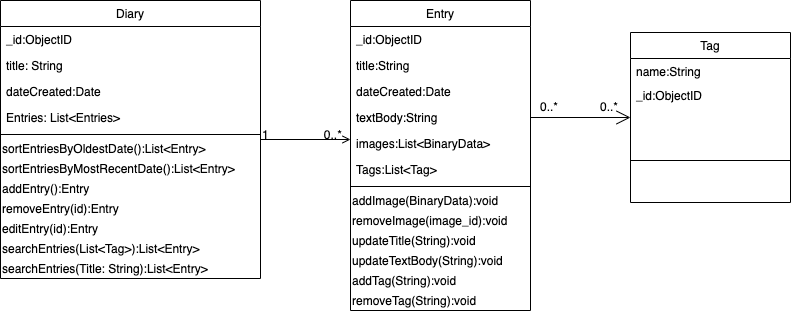

The diagram above was exported from draw.io. Its source (the exported page's mxGraphModel, read from the mxfile embedded in the PNG):
<mxGraphModel dx="788" dy="512" grid="1" gridSize="10" guides="1" tooltips="1" connect="1" arrows="1" fold="1" page="1" pageScale="1" pageWidth="827" pageHeight="1169" math="0" shadow="0">
  <root>
    <mxCell id="WIyWlLk6GJQsqaUBKTNV-0" />
    <mxCell id="WIyWlLk6GJQsqaUBKTNV-1" parent="WIyWlLk6GJQsqaUBKTNV-0" />
    <mxCell id="zkfFHV4jXpPFQw0GAbJ--26" value="" style="endArrow=open;shadow=0;strokeWidth=1;strokeColor=#000000;rounded=0;endFill=1;edgeStyle=elbowEdgeStyle;elbow=vertical;" parent="WIyWlLk6GJQsqaUBKTNV-1" source="zkfFHV4jXpPFQw0GAbJ--0" target="zkfFHV4jXpPFQw0GAbJ--17" edge="1">
      <mxGeometry x="0.5" y="41" relative="1" as="geometry">
        <mxPoint x="200" y="192" as="sourcePoint" />
        <mxPoint x="360" y="192" as="targetPoint" />
        <mxPoint x="-40" y="32" as="offset" />
        <Array as="points">
          <mxPoint x="250" y="250" />
        </Array>
      </mxGeometry>
    </mxCell>
    <mxCell id="zkfFHV4jXpPFQw0GAbJ--27" value="1" style="resizable=0;align=left;verticalAlign=bottom;labelBackgroundColor=none;fontSize=12;" parent="zkfFHV4jXpPFQw0GAbJ--26" connectable="0" vertex="1">
      <mxGeometry x="-1" relative="1" as="geometry">
        <mxPoint y="4" as="offset" />
      </mxGeometry>
    </mxCell>
    <mxCell id="zkfFHV4jXpPFQw0GAbJ--28" value="0..*" style="resizable=0;align=right;verticalAlign=bottom;labelBackgroundColor=none;fontSize=12;" parent="zkfFHV4jXpPFQw0GAbJ--26" connectable="0" vertex="1">
      <mxGeometry x="1" relative="1" as="geometry">
        <mxPoint x="-7" y="4" as="offset" />
      </mxGeometry>
    </mxCell>
    <mxCell id="actzQDudLNxiRNDaD4yK-0" value="Tag" style="swimlane;fontStyle=0;align=center;verticalAlign=top;childLayout=stackLayout;horizontal=1;startSize=26;horizontalStack=0;resizeParent=1;resizeParentMax=0;resizeLast=0;collapsible=1;marginBottom=0;" vertex="1" parent="WIyWlLk6GJQsqaUBKTNV-1">
      <mxGeometry x="650" y="172" width="160" height="170" as="geometry">
        <mxRectangle x="590" y="120" width="50" height="26" as="alternateBounds" />
      </mxGeometry>
    </mxCell>
    <mxCell id="actzQDudLNxiRNDaD4yK-6" value="name:String" style="text;strokeColor=none;fillColor=none;align=left;verticalAlign=top;spacingLeft=4;spacingRight=4;overflow=hidden;rotatable=0;points=[[0,0.5],[1,0.5]];portConstraint=eastwest;" vertex="1" parent="actzQDudLNxiRNDaD4yK-0">
      <mxGeometry y="26" width="160" height="24" as="geometry" />
    </mxCell>
    <mxCell id="xwI7okazMpkArmlit-fV-2" value="_id:ObjectID" style="text;align=left;verticalAlign=top;spacingLeft=4;spacingRight=4;overflow=hidden;rotatable=0;points=[[0,0.5],[1,0.5]];portConstraint=eastwest;" vertex="1" parent="actzQDudLNxiRNDaD4yK-0">
      <mxGeometry y="50" width="160" height="36" as="geometry" />
    </mxCell>
    <mxCell id="actzQDudLNxiRNDaD4yK-2" value="" style="line;strokeWidth=1;fillColor=none;align=left;verticalAlign=middle;spacingTop=-1;spacingLeft=3;spacingRight=3;rotatable=0;labelPosition=right;points=[];portConstraint=eastwest;" vertex="1" parent="actzQDudLNxiRNDaD4yK-0">
      <mxGeometry y="86" width="160" height="84" as="geometry" />
    </mxCell>
    <mxCell id="actzQDudLNxiRNDaD4yK-14" value="" style="endArrow=open;endFill=1;endSize=12;html=1;exitX=1;exitY=0.5;exitDx=0;exitDy=0;entryX=0;entryY=0.5;entryDx=0;entryDy=0;" edge="1" parent="WIyWlLk6GJQsqaUBKTNV-1" source="zkfFHV4jXpPFQw0GAbJ--21" target="actzQDudLNxiRNDaD4yK-0">
      <mxGeometry width="160" relative="1" as="geometry">
        <mxPoint x="320" y="310" as="sourcePoint" />
        <mxPoint x="570" y="237" as="targetPoint" />
      </mxGeometry>
    </mxCell>
    <mxCell id="actzQDudLNxiRNDaD4yK-15" value="0..*" style="resizable=0;align=left;verticalAlign=bottom;labelBackgroundColor=none;fontSize=12;" connectable="0" vertex="1" parent="WIyWlLk6GJQsqaUBKTNV-1">
      <mxGeometry x="340" y="279" as="geometry">
        <mxPoint x="278" y="-24" as="offset" />
      </mxGeometry>
    </mxCell>
    <mxCell id="actzQDudLNxiRNDaD4yK-17" value="0..*" style="resizable=0;align=left;verticalAlign=bottom;labelBackgroundColor=none;fontSize=12;" connectable="0" vertex="1" parent="WIyWlLk6GJQsqaUBKTNV-1">
      <mxGeometry x="280" y="279" as="geometry">
        <mxPoint x="278" y="-24" as="offset" />
      </mxGeometry>
    </mxCell>
    <mxCell id="zkfFHV4jXpPFQw0GAbJ--17" value="Entry" style="swimlane;fontStyle=0;align=center;verticalAlign=top;childLayout=stackLayout;horizontal=1;startSize=26;horizontalStack=0;resizeParent=1;resizeLast=0;collapsible=1;marginBottom=0;rounded=0;shadow=0;strokeWidth=1;" parent="WIyWlLk6GJQsqaUBKTNV-1" vertex="1">
      <mxGeometry x="370" y="140" width="180" height="310" as="geometry">
        <mxRectangle x="550" y="140" width="160" height="26" as="alternateBounds" />
      </mxGeometry>
    </mxCell>
    <mxCell id="zkfFHV4jXpPFQw0GAbJ--18" value="_id:ObjectID" style="text;align=left;verticalAlign=top;spacingLeft=4;spacingRight=4;overflow=hidden;rotatable=0;points=[[0,0.5],[1,0.5]];portConstraint=eastwest;" parent="zkfFHV4jXpPFQw0GAbJ--17" vertex="1">
      <mxGeometry y="26" width="180" height="26" as="geometry" />
    </mxCell>
    <mxCell id="zkfFHV4jXpPFQw0GAbJ--19" value="title:String" style="text;align=left;verticalAlign=top;spacingLeft=4;spacingRight=4;overflow=hidden;rotatable=0;points=[[0,0.5],[1,0.5]];portConstraint=eastwest;rounded=0;shadow=0;html=0;" vertex="1" parent="zkfFHV4jXpPFQw0GAbJ--17">
      <mxGeometry y="52" width="180" height="26" as="geometry" />
    </mxCell>
    <mxCell id="zkfFHV4jXpPFQw0GAbJ--20" value="dateCreated:Date" style="text;align=left;verticalAlign=top;spacingLeft=4;spacingRight=4;overflow=hidden;rotatable=0;points=[[0,0.5],[1,0.5]];portConstraint=eastwest;rounded=0;shadow=0;html=0;" parent="zkfFHV4jXpPFQw0GAbJ--17" vertex="1">
      <mxGeometry y="78" width="180" height="26" as="geometry" />
    </mxCell>
    <mxCell id="zkfFHV4jXpPFQw0GAbJ--21" value="textBody:String" style="text;align=left;verticalAlign=top;spacingLeft=4;spacingRight=4;overflow=hidden;rotatable=0;points=[[0,0.5],[1,0.5]];portConstraint=eastwest;rounded=0;shadow=0;html=0;" parent="zkfFHV4jXpPFQw0GAbJ--17" vertex="1">
      <mxGeometry y="104" width="180" height="26" as="geometry" />
    </mxCell>
    <mxCell id="zkfFHV4jXpPFQw0GAbJ--22" value="images:List&lt;BinaryData&gt;" style="text;align=left;verticalAlign=top;spacingLeft=4;spacingRight=4;overflow=hidden;rotatable=0;points=[[0,0.5],[1,0.5]];portConstraint=eastwest;rounded=0;shadow=0;html=0;" parent="zkfFHV4jXpPFQw0GAbJ--17" vertex="1">
      <mxGeometry y="130" width="180" height="26" as="geometry" />
    </mxCell>
    <mxCell id="fuTraqBAqiecm1jT5o1U-4" value="Tags:List&lt;Tag&gt;" style="text;align=left;verticalAlign=top;spacingLeft=4;spacingRight=4;overflow=hidden;rotatable=0;points=[[0,0.5],[1,0.5]];portConstraint=eastwest;rounded=0;shadow=0;html=0;" vertex="1" parent="zkfFHV4jXpPFQw0GAbJ--17">
      <mxGeometry y="156" width="180" height="26" as="geometry" />
    </mxCell>
    <mxCell id="zkfFHV4jXpPFQw0GAbJ--23" value="" style="line;html=1;strokeWidth=1;align=left;verticalAlign=middle;spacingTop=-1;spacingLeft=3;spacingRight=3;rotatable=0;labelPosition=right;points=[];portConstraint=eastwest;" parent="zkfFHV4jXpPFQw0GAbJ--17" vertex="1">
      <mxGeometry y="182" width="180" height="8" as="geometry" />
    </mxCell>
    <mxCell id="actzQDudLNxiRNDaD4yK-24" value="&lt;span&gt;addImage(BinaryData):void&lt;/span&gt;" style="text;html=1;align=left;verticalAlign=middle;resizable=0;points=[];autosize=1;" vertex="1" parent="zkfFHV4jXpPFQw0GAbJ--17">
      <mxGeometry y="190" width="180" height="20" as="geometry" />
    </mxCell>
    <mxCell id="fuTraqBAqiecm1jT5o1U-13" value="&lt;span&gt;removeImage(image_id):void&lt;/span&gt;" style="text;html=1;align=left;verticalAlign=middle;resizable=0;points=[];autosize=1;" vertex="1" parent="zkfFHV4jXpPFQw0GAbJ--17">
      <mxGeometry y="210" width="180" height="20" as="geometry" />
    </mxCell>
    <mxCell id="actzQDudLNxiRNDaD4yK-26" value="updateTitle(String):void" style="text;html=1;align=left;verticalAlign=middle;resizable=0;points=[];autosize=1;" vertex="1" parent="zkfFHV4jXpPFQw0GAbJ--17">
      <mxGeometry y="230" width="180" height="20" as="geometry" />
    </mxCell>
    <mxCell id="actzQDudLNxiRNDaD4yK-27" value="&lt;span&gt;updateTextBody(String):void&lt;/span&gt;" style="text;html=1;align=left;verticalAlign=middle;resizable=0;points=[];autosize=1;" vertex="1" parent="zkfFHV4jXpPFQw0GAbJ--17">
      <mxGeometry y="250" width="180" height="20" as="geometry" />
    </mxCell>
    <mxCell id="fuTraqBAqiecm1jT5o1U-17" value="&lt;span&gt;addTag(String):void&lt;/span&gt;" style="text;html=1;align=left;verticalAlign=middle;resizable=0;points=[];autosize=1;" vertex="1" parent="zkfFHV4jXpPFQw0GAbJ--17">
      <mxGeometry y="270" width="180" height="20" as="geometry" />
    </mxCell>
    <mxCell id="fuTraqBAqiecm1jT5o1U-15" value="&lt;span&gt;removeTag(String):void&lt;/span&gt;" style="text;html=1;align=left;verticalAlign=middle;resizable=0;points=[];autosize=1;" vertex="1" parent="zkfFHV4jXpPFQw0GAbJ--17">
      <mxGeometry y="290" width="180" height="20" as="geometry" />
    </mxCell>
    <mxCell id="zkfFHV4jXpPFQw0GAbJ--0" value="Diary" style="swimlane;fontStyle=0;align=center;verticalAlign=top;childLayout=stackLayout;horizontal=1;startSize=26;horizontalStack=0;resizeParent=1;resizeLast=0;collapsible=1;marginBottom=0;rounded=0;shadow=0;strokeWidth=1;" parent="WIyWlLk6GJQsqaUBKTNV-1" vertex="1">
      <mxGeometry x="20" y="140" width="260" height="278" as="geometry">
        <mxRectangle x="230" y="140" width="160" height="26" as="alternateBounds" />
      </mxGeometry>
    </mxCell>
    <mxCell id="zkfFHV4jXpPFQw0GAbJ--1" value="_id:ObjectID" style="text;align=left;verticalAlign=top;spacingLeft=4;spacingRight=4;overflow=hidden;rotatable=0;points=[[0,0.5],[1,0.5]];portConstraint=eastwest;" parent="zkfFHV4jXpPFQw0GAbJ--0" vertex="1">
      <mxGeometry y="26" width="260" height="26" as="geometry" />
    </mxCell>
    <mxCell id="zkfFHV4jXpPFQw0GAbJ--2" value="title: String" style="text;align=left;verticalAlign=top;spacingLeft=4;spacingRight=4;overflow=hidden;rotatable=0;points=[[0,0.5],[1,0.5]];portConstraint=eastwest;rounded=0;shadow=0;html=0;" parent="zkfFHV4jXpPFQw0GAbJ--0" vertex="1">
      <mxGeometry y="52" width="260" height="26" as="geometry" />
    </mxCell>
    <mxCell id="zkfFHV4jXpPFQw0GAbJ--3" value="dateCreated:Date" style="text;align=left;verticalAlign=top;spacingLeft=4;spacingRight=4;overflow=hidden;rotatable=0;points=[[0,0.5],[1,0.5]];portConstraint=eastwest;rounded=0;shadow=0;html=0;" parent="zkfFHV4jXpPFQw0GAbJ--0" vertex="1">
      <mxGeometry y="78" width="260" height="26" as="geometry" />
    </mxCell>
    <mxCell id="fuTraqBAqiecm1jT5o1U-3" value="Entries: List&lt;Entries&gt;" style="text;align=left;verticalAlign=top;spacingLeft=4;spacingRight=4;overflow=hidden;rotatable=0;points=[[0,0.5],[1,0.5]];portConstraint=eastwest;rounded=0;shadow=0;html=0;" vertex="1" parent="zkfFHV4jXpPFQw0GAbJ--0">
      <mxGeometry y="104" width="260" height="26" as="geometry" />
    </mxCell>
    <mxCell id="zkfFHV4jXpPFQw0GAbJ--4" value="" style="line;html=1;strokeWidth=1;align=left;verticalAlign=middle;spacingTop=-1;spacingLeft=3;spacingRight=3;rotatable=0;labelPosition=right;points=[];portConstraint=eastwest;" parent="zkfFHV4jXpPFQw0GAbJ--0" vertex="1">
      <mxGeometry y="130" width="260" height="8" as="geometry" />
    </mxCell>
    <mxCell id="fuTraqBAqiecm1jT5o1U-10" value="sortEntriesByOldestDate():List&amp;lt;Entry&amp;gt;" style="text;html=1;align=left;verticalAlign=middle;resizable=0;points=[];autosize=1;" vertex="1" parent="zkfFHV4jXpPFQw0GAbJ--0">
      <mxGeometry y="138" width="260" height="20" as="geometry" />
    </mxCell>
    <mxCell id="fuTraqBAqiecm1jT5o1U-11" value="sortEntriesByMostRecentDate():List&amp;lt;Entry&amp;gt;" style="text;html=1;align=left;verticalAlign=middle;resizable=0;points=[];autosize=1;" vertex="1" parent="zkfFHV4jXpPFQw0GAbJ--0">
      <mxGeometry y="158" width="260" height="20" as="geometry" />
    </mxCell>
    <mxCell id="fuTraqBAqiecm1jT5o1U-6" value="addEntry():Entry" style="text;html=1;align=left;verticalAlign=middle;resizable=0;points=[];autosize=1;" vertex="1" parent="zkfFHV4jXpPFQw0GAbJ--0">
      <mxGeometry y="178" width="260" height="20" as="geometry" />
    </mxCell>
    <mxCell id="fuTraqBAqiecm1jT5o1U-7" value="removeEntry(id):Entry" style="text;html=1;align=left;verticalAlign=middle;resizable=0;points=[];autosize=1;" vertex="1" parent="zkfFHV4jXpPFQw0GAbJ--0">
      <mxGeometry y="198" width="260" height="20" as="geometry" />
    </mxCell>
    <mxCell id="fuTraqBAqiecm1jT5o1U-14" value="editEntry(id):Entry" style="text;html=1;align=left;verticalAlign=middle;resizable=0;points=[];autosize=1;" vertex="1" parent="zkfFHV4jXpPFQw0GAbJ--0">
      <mxGeometry y="218" width="260" height="20" as="geometry" />
    </mxCell>
    <mxCell id="actzQDudLNxiRNDaD4yK-23" value="searchEntries(List&amp;lt;Tag&amp;gt;):List&amp;lt;Entry&amp;gt;" style="text;html=1;align=left;verticalAlign=middle;resizable=0;points=[];autosize=1;" vertex="1" parent="zkfFHV4jXpPFQw0GAbJ--0">
      <mxGeometry y="238" width="260" height="20" as="geometry" />
    </mxCell>
    <mxCell id="fuTraqBAqiecm1jT5o1U-12" value="searchEntries(Title: String):List&amp;lt;Entry&amp;gt;" style="text;html=1;align=left;verticalAlign=middle;resizable=0;points=[];autosize=1;" vertex="1" parent="zkfFHV4jXpPFQw0GAbJ--0">
      <mxGeometry y="258" width="260" height="20" as="geometry" />
    </mxCell>
  </root>
</mxGraphModel>